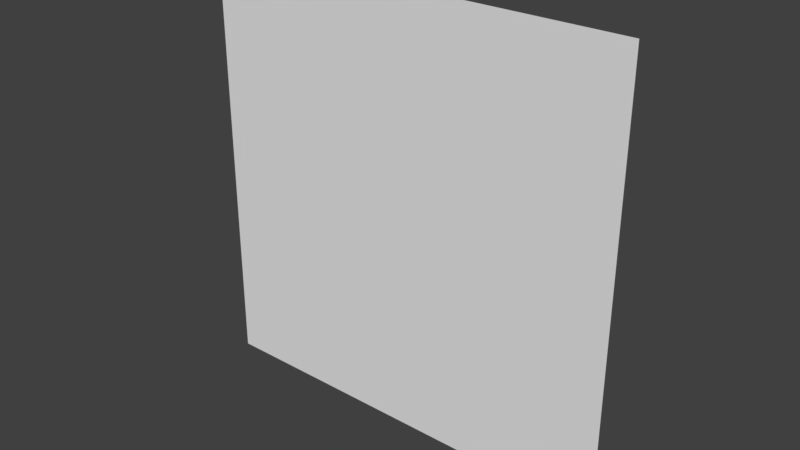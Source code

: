 # Source: WallTile.blend  (saved by Blender 2.79.0; exported with 4.5.12 LTS)
import bpy
from mathutils import Matrix  # noqa: F401  (used for matrix-valued properties, if any)

bpy.ops.wm.read_factory_settings(use_empty=True)
scene = bpy.context.scene
scene.name = 'Scene'

# ---- collections
col_collection_1 = bpy.data.collections.new('Collection 1'); scene.collection.children.link(col_collection_1)

# ---- materials (node trees are filled in below, after node groups)
mat_material = bpy.data.materials.new('Material')
mat_material.alpha_threshold = 0.0
mat_material.use_transparent_shadow = False
mat_material.roughness = 0.5
mat_material.line_color = (0.0, 0.0, 0.0, 1.0)

# ---- material node trees

# ---- world
world_world = bpy.data.worlds.new('World'); scene.world = world_world
world_world.color = (0.05088, 0.05088, 0.05088)
world_world.use_sun_shadow = False
world_world.sun_shadow_jitter_overblur = 0.0
world_world.cycles.sampling_method = 'MANUAL'

# ---- meshes
me_cube = bpy.data.meshes.new('Cube')
me_cube.from_pydata([(-1.5, -6.557e-08, -7.689e-07), (1.5, 6.557e-08, 7.689e-07), (1.5, 6.557e-08, 3.0), (-1.5, -6.557e-08, 3.0)], [], [(0, 3, 2, 1)])
_uv = me_cube.uv_layers.new(name='UVMap')
_uv.uv.foreach_set('vector', [9.998e-05, 9.998e-05, 0.9999, 9.998e-05, 0.9999, 0.9999, 0.0001003, 0.9999])
me_cube.materials.append(mat_material)
me_cube.use_remesh_preserve_volume = False
me_cube.use_remesh_preserve_attributes = False
me_cube.use_mirror_vertex_groups = False
me_cube.update()

# ---- objects
ob_cube = bpy.data.objects.new('Cube', me_cube)

# ---- transforms, parenting, visibility, modifiers, constraints
ob_cube.location = (0.0, 0.0, 0.0)
ob_cube.lock_rotations_4d = False
ob_cube.empty_display_type = 'ARROWS'
ob_cube.lineart.crease_threshold = 0.0

# ---- collection membership
col_collection_1.objects.link(ob_cube)

# ---- scene / render settings (as saved in the file)
scene.frame_start = 1; scene.frame_end = 250; scene.frame_set(1)
scene.render.engine = 'BLENDER_EEVEE_NEXT'
scene.render.resolution_percentage = 50
scene.render.dither_intensity = 0.0
scene.cycles.use_denoising = False
scene.cycles.samples = 128
scene.cycles.sampling_pattern = 'TABULATED_SOBOL'
scene.cycles.use_adaptive_sampling = False
scene.cycles.use_light_tree = False
scene.cycles.blur_glossy = 0.0
scene.cycles.sample_clamp_indirect = 0.0
scene.view_settings.view_transform = 'Standard'
bpy.context.view_layer.update()

# ---- added for rendering (the .blend has no active camera and no usable light): camera, sun
cam_auto = bpy.data.cameras.new('AutoCamera')
cam_auto.lens = 50.0
cam_auto.sensor_width = 36.0
cam_auto.clip_end = 1000.0
ob_auto_camera = bpy.data.objects.new('AutoCamera', cam_auto)
scene.collection.objects.link(ob_auto_camera)
ob_auto_camera.location = (3.92539, -4.71047, 4.64032)
ob_auto_camera.rotation_euler = (1.09748, -7.21219e-08, 0.694738)
scene.camera = ob_auto_camera
light_auto_sun = bpy.data.lights.new('AutoSun', 'SUN')
light_auto_sun.energy = 3.0
light_auto_sun.angle = 0.0523599
ob_auto_sun = bpy.data.objects.new('AutoSun', light_auto_sun)
scene.collection.objects.link(ob_auto_sun)
ob_auto_sun.rotation_euler = (0.872665, 0.174533, 0.523599)
bpy.context.view_layer.update()

